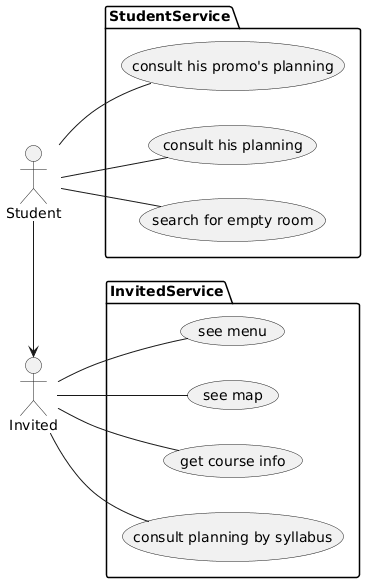

The diagram above was rendered by PlantUML. Its source (embedded in the PNG):
@startuml
left to right direction

actor Invited as I
package InvitedService {
(consult planning by syllabus) as cp
(get course info) as gci
(see map) as sp 
(see menu) as sm
}

actor Student as S
package StudentService {
(search for empty room) as sfer
(consult his planning) as chp
(consult his promo's planning) as chpp
}


I -- cp
I -- gci
I -- sp
I -- sm


S -- sfer
S -- chp
S -- chpp

S -> I
@enduml